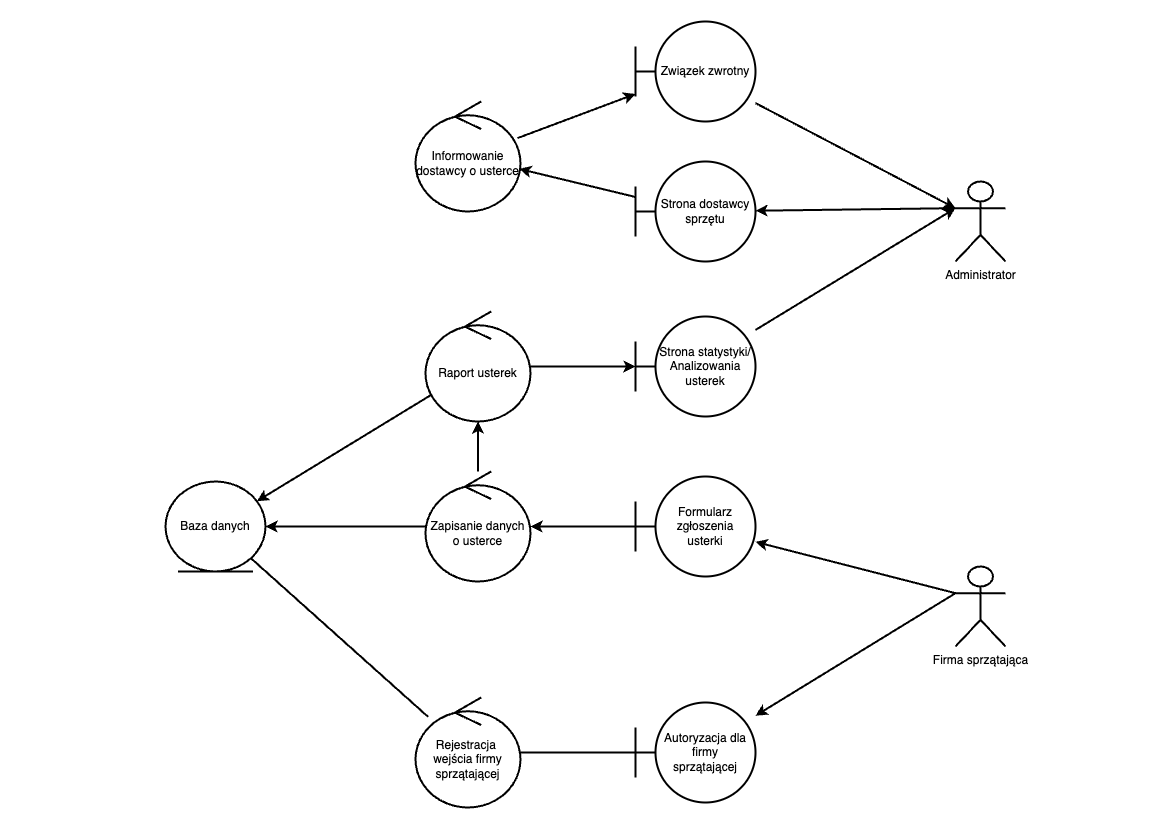

The diagram above was exported from draw.io. Its source (the exported page's mxGraphModel, read from the mxfile embedded in the PNG):
<mxGraphModel dx="1434" dy="881" grid="1" gridSize="10" guides="1" tooltips="1" connect="1" arrows="1" fold="1" page="1" pageScale="1" pageWidth="1169" pageHeight="827" math="0" shadow="0">
  <root>
    <mxCell id="0" />
    <mxCell id="1" parent="0" />
    <mxCell id="QgE2FIpzUsMRHiu7n9P7-41" style="rounded=0;orthogonalLoop=1;jettySize=auto;html=1;exitX=0;exitY=0.3333333333333333;exitDx=0;exitDy=0;exitPerimeter=0;strokeWidth=2;" edge="1" parent="1" source="QgE2FIpzUsMRHiu7n9P7-39" target="QgE2FIpzUsMRHiu7n9P7-40">
      <mxGeometry relative="1" as="geometry" />
    </mxCell>
    <mxCell id="QgE2FIpzUsMRHiu7n9P7-48" style="edgeStyle=none;rounded=0;orthogonalLoop=1;jettySize=auto;html=1;exitX=0;exitY=0.3333333333333333;exitDx=0;exitDy=0;exitPerimeter=0;strokeWidth=2;" edge="1" parent="1" source="QgE2FIpzUsMRHiu7n9P7-39" target="QgE2FIpzUsMRHiu7n9P7-47">
      <mxGeometry relative="1" as="geometry" />
    </mxCell>
    <mxCell id="QgE2FIpzUsMRHiu7n9P7-39" value="Firma sprzątająca" style="shape=umlActor;verticalLabelPosition=bottom;verticalAlign=top;html=1;strokeWidth=2;" vertex="1" parent="1">
      <mxGeometry x="955" y="566" width="50" height="80" as="geometry" />
    </mxCell>
    <mxCell id="QgE2FIpzUsMRHiu7n9P7-44" style="rounded=0;orthogonalLoop=1;jettySize=auto;html=1;endArrow=none;startFill=0;strokeWidth=2;" edge="1" parent="1" source="QgE2FIpzUsMRHiu7n9P7-40" target="QgE2FIpzUsMRHiu7n9P7-42">
      <mxGeometry relative="1" as="geometry" />
    </mxCell>
    <mxCell id="QgE2FIpzUsMRHiu7n9P7-40" value="Autoryzacja dla firmy&lt;div&gt;&amp;nbsp;sprzątającej&amp;nbsp;&lt;/div&gt;" style="shape=umlBoundary;whiteSpace=wrap;html=1;strokeColor=default;align=center;verticalAlign=middle;fontFamily=Helvetica;fontSize=12;fontColor=default;fillColor=default;strokeWidth=2;" vertex="1" parent="1">
      <mxGeometry x="635" y="702" width="120" height="100" as="geometry" />
    </mxCell>
    <mxCell id="QgE2FIpzUsMRHiu7n9P7-46" style="edgeStyle=none;rounded=0;orthogonalLoop=1;jettySize=auto;html=1;endArrow=none;startFill=0;strokeWidth=2;" edge="1" parent="1" source="QgE2FIpzUsMRHiu7n9P7-42" target="QgE2FIpzUsMRHiu7n9P7-45">
      <mxGeometry relative="1" as="geometry" />
    </mxCell>
    <mxCell id="QgE2FIpzUsMRHiu7n9P7-42" value="Rejestracja&amp;nbsp;&lt;div&gt;wejścia firmy sprzątającej&lt;/div&gt;" style="ellipse;shape=umlControl;whiteSpace=wrap;html=1;strokeWidth=2;" vertex="1" parent="1">
      <mxGeometry x="415" y="697" width="105" height="110" as="geometry" />
    </mxCell>
    <mxCell id="QgE2FIpzUsMRHiu7n9P7-45" value="Baza danych" style="ellipse;shape=umlEntity;whiteSpace=wrap;html=1;strokeWidth=2;" vertex="1" parent="1">
      <mxGeometry x="165" y="481" width="100" height="90" as="geometry" />
    </mxCell>
    <mxCell id="QgE2FIpzUsMRHiu7n9P7-51" style="edgeStyle=none;rounded=0;orthogonalLoop=1;jettySize=auto;html=1;strokeWidth=2;" edge="1" parent="1" source="QgE2FIpzUsMRHiu7n9P7-47" target="QgE2FIpzUsMRHiu7n9P7-50">
      <mxGeometry relative="1" as="geometry" />
    </mxCell>
    <mxCell id="QgE2FIpzUsMRHiu7n9P7-47" value="Formularz zgłoszenia&lt;div&gt;usterki&lt;/div&gt;" style="shape=umlBoundary;whiteSpace=wrap;html=1;strokeColor=default;align=center;verticalAlign=middle;fontFamily=Helvetica;fontSize=12;fontColor=default;fillColor=default;strokeWidth=2;" vertex="1" parent="1">
      <mxGeometry x="635" y="476" width="120" height="100" as="geometry" />
    </mxCell>
    <mxCell id="QgE2FIpzUsMRHiu7n9P7-52" style="edgeStyle=none;rounded=0;orthogonalLoop=1;jettySize=auto;html=1;strokeWidth=2;" edge="1" parent="1" source="QgE2FIpzUsMRHiu7n9P7-50" target="QgE2FIpzUsMRHiu7n9P7-45">
      <mxGeometry relative="1" as="geometry" />
    </mxCell>
    <mxCell id="QgE2FIpzUsMRHiu7n9P7-54" value="" style="edgeStyle=none;rounded=0;orthogonalLoop=1;jettySize=auto;html=1;strokeWidth=2;" edge="1" parent="1" source="QgE2FIpzUsMRHiu7n9P7-50" target="QgE2FIpzUsMRHiu7n9P7-53">
      <mxGeometry relative="1" as="geometry" />
    </mxCell>
    <mxCell id="QgE2FIpzUsMRHiu7n9P7-50" value="Zapisanie danych o usterce" style="ellipse;shape=umlControl;whiteSpace=wrap;html=1;strokeWidth=2;" vertex="1" parent="1">
      <mxGeometry x="425" y="471" width="105" height="110" as="geometry" />
    </mxCell>
    <mxCell id="QgE2FIpzUsMRHiu7n9P7-55" style="edgeStyle=none;rounded=0;orthogonalLoop=1;jettySize=auto;html=1;strokeWidth=2;" edge="1" parent="1" source="QgE2FIpzUsMRHiu7n9P7-53" target="QgE2FIpzUsMRHiu7n9P7-45">
      <mxGeometry relative="1" as="geometry" />
    </mxCell>
    <mxCell id="QgE2FIpzUsMRHiu7n9P7-57" style="edgeStyle=none;rounded=0;orthogonalLoop=1;jettySize=auto;html=1;strokeWidth=2;" edge="1" parent="1" source="QgE2FIpzUsMRHiu7n9P7-53" target="QgE2FIpzUsMRHiu7n9P7-56">
      <mxGeometry relative="1" as="geometry" />
    </mxCell>
    <mxCell id="QgE2FIpzUsMRHiu7n9P7-53" value="Raport usterek" style="ellipse;shape=umlControl;whiteSpace=wrap;html=1;strokeWidth=2;" vertex="1" parent="1">
      <mxGeometry x="425" y="311" width="105" height="110" as="geometry" />
    </mxCell>
    <mxCell id="QgE2FIpzUsMRHiu7n9P7-59" style="edgeStyle=none;rounded=0;orthogonalLoop=1;jettySize=auto;html=1;entryX=0;entryY=0.3333333333333333;entryDx=0;entryDy=0;entryPerimeter=0;strokeWidth=2;" edge="1" parent="1" source="QgE2FIpzUsMRHiu7n9P7-56" target="QgE2FIpzUsMRHiu7n9P7-58">
      <mxGeometry relative="1" as="geometry" />
    </mxCell>
    <mxCell id="QgE2FIpzUsMRHiu7n9P7-56" value="Strona statystyki/&lt;div&gt;Analizowania usterek&lt;/div&gt;" style="shape=umlBoundary;whiteSpace=wrap;html=1;strokeColor=default;align=center;verticalAlign=middle;fontFamily=Helvetica;fontSize=12;fontColor=default;fillColor=default;strokeWidth=2;" vertex="1" parent="1">
      <mxGeometry x="635" y="316" width="120" height="100" as="geometry" />
    </mxCell>
    <mxCell id="QgE2FIpzUsMRHiu7n9P7-61" style="edgeStyle=none;rounded=0;orthogonalLoop=1;jettySize=auto;html=1;exitX=0;exitY=0.3333333333333333;exitDx=0;exitDy=0;exitPerimeter=0;strokeWidth=2;" edge="1" parent="1" source="QgE2FIpzUsMRHiu7n9P7-58" target="QgE2FIpzUsMRHiu7n9P7-60">
      <mxGeometry relative="1" as="geometry" />
    </mxCell>
    <mxCell id="QgE2FIpzUsMRHiu7n9P7-58" value="Administrator" style="shape=umlActor;verticalLabelPosition=bottom;verticalAlign=top;html=1;strokeWidth=2;" vertex="1" parent="1">
      <mxGeometry x="955" y="181" width="50" height="80" as="geometry" />
    </mxCell>
    <mxCell id="QgE2FIpzUsMRHiu7n9P7-64" style="edgeStyle=none;rounded=0;orthogonalLoop=1;jettySize=auto;html=1;strokeWidth=2;" edge="1" parent="1" source="QgE2FIpzUsMRHiu7n9P7-60" target="QgE2FIpzUsMRHiu7n9P7-63">
      <mxGeometry relative="1" as="geometry" />
    </mxCell>
    <mxCell id="QgE2FIpzUsMRHiu7n9P7-60" value="Strona dostawcy sprzętu" style="shape=umlBoundary;whiteSpace=wrap;html=1;strokeColor=default;align=center;verticalAlign=middle;fontFamily=Helvetica;fontSize=12;fontColor=default;fillColor=default;strokeWidth=2;" vertex="1" parent="1">
      <mxGeometry x="635" y="161" width="120" height="100" as="geometry" />
    </mxCell>
    <mxCell id="QgE2FIpzUsMRHiu7n9P7-66" style="edgeStyle=none;rounded=0;orthogonalLoop=1;jettySize=auto;html=1;strokeWidth=2;" edge="1" parent="1" source="QgE2FIpzUsMRHiu7n9P7-63" target="QgE2FIpzUsMRHiu7n9P7-65">
      <mxGeometry relative="1" as="geometry" />
    </mxCell>
    <mxCell id="QgE2FIpzUsMRHiu7n9P7-63" value="Informowanie dostawcy o usterce" style="ellipse;shape=umlControl;whiteSpace=wrap;html=1;strokeWidth=2;" vertex="1" parent="1">
      <mxGeometry x="415" y="101" width="105" height="110" as="geometry" />
    </mxCell>
    <mxCell id="QgE2FIpzUsMRHiu7n9P7-67" style="edgeStyle=none;rounded=0;orthogonalLoop=1;jettySize=auto;html=1;strokeWidth=2;" edge="1" parent="1" source="QgE2FIpzUsMRHiu7n9P7-65" target="QgE2FIpzUsMRHiu7n9P7-58">
      <mxGeometry relative="1" as="geometry" />
    </mxCell>
    <mxCell id="QgE2FIpzUsMRHiu7n9P7-65" value="Związek zwrotny" style="shape=umlBoundary;whiteSpace=wrap;html=1;strokeColor=default;align=center;verticalAlign=middle;fontFamily=Helvetica;fontSize=12;fontColor=default;fillColor=default;strokeWidth=2;" vertex="1" parent="1">
      <mxGeometry x="635" y="21" width="120" height="100" as="geometry" />
    </mxCell>
  </root>
</mxGraphModel>